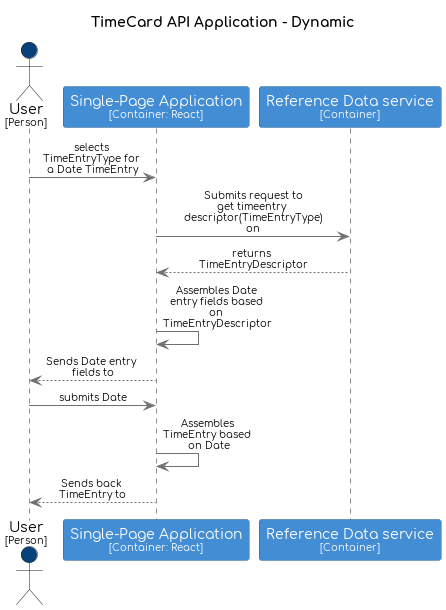

The diagram above was rendered by PlantUML. Its source (embedded in the PNG):
@startuml
title TimeCard API Application - Dynamic

skinparam {
  shadowing false
  arrowFontSize 10
  defaultTextAlignment center
  wrapWidth 200
  maxMessageSize 100
}

hide stereotype

skinparam sequenceParticipant<<TimeCardservice.ReferenceDataservice>> {
  BackgroundColor #438dd5
  FontColor #ffffff
  BorderColor #2e6295
}
skinparam sequenceParticipant<<TimeCardservice.SinglePageApplication>> {
  BackgroundColor #438dd5
  FontColor #ffffff
  BorderColor #2e6295
}
skinparam sequenceParticipant<<User>> {
  BackgroundColor #08427b
  FontColor #ffffff
  BorderColor #052e56
}

actor "User\n<size:10>[Person]</size>" as User <<User>> #08427b
participant "Single-Page Application\n<size:10>[Container: React]</size>" as TimeCardservice.SinglePageApplication <<TimeCardservice.SinglePageApplication>> #438dd5
participant "Reference Data service\n<size:10>[Container]</size>" as TimeCardservice.ReferenceDataservice <<TimeCardservice.ReferenceDataservice>> #438dd5
User -[#707070]> TimeCardservice.SinglePageApplication : selects TimeEntryType for a Date TimeEntry
TimeCardservice.SinglePageApplication -[#707070]> TimeCardservice.ReferenceDataservice : Submits request to get timeentry descriptor(TimeEntryType) on
TimeCardservice.SinglePageApplication <-[#707070]- TimeCardservice.ReferenceDataservice : returns TimeEntryDescriptor
TimeCardservice.SinglePageApplication -[#707070]> TimeCardservice.SinglePageApplication : Assembles Date entry fields based on TimeEntryDescriptor
User <-[#707070]- TimeCardservice.SinglePageApplication : Sends Date entry fields to
User -[#707070]> TimeCardservice.SinglePageApplication : submits Date
TimeCardservice.SinglePageApplication -[#707070]> TimeCardservice.SinglePageApplication : Assembles TimeEntry based on Date
User <-[#707070]- TimeCardservice.SinglePageApplication : Sends back TimeEntry to
@enduml